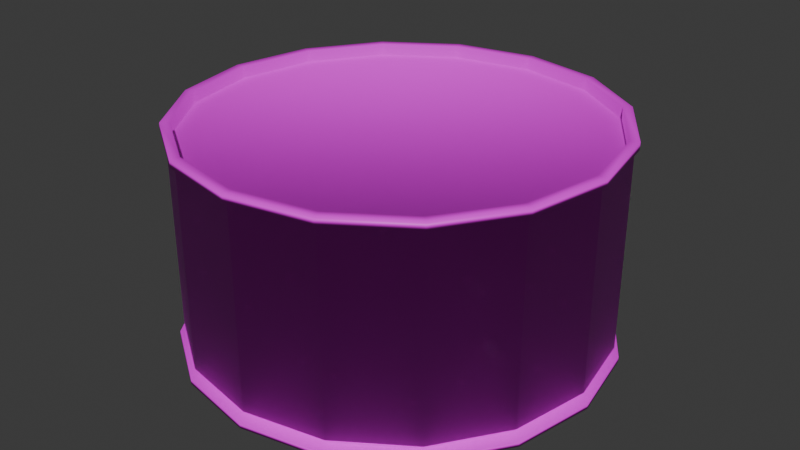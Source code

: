 # Source: cahoi.blend  (saved by Blender 4.2.66; exported with 4.5.12 LTS)
import bpy
from mathutils import Matrix  # noqa: F401  (used for matrix-valued properties, if any)

bpy.ops.wm.read_factory_settings(use_empty=True)
scene = bpy.context.scene
scene.name = 'Scene'

# ---- collections
col_collection = bpy.data.collections.new('Collection'); scene.collection.children.link(col_collection)

# ---- images (referenced by path relative to the original .blend; pixels are not part of the script)
import os
ASSET_DIR = os.environ.get("B2B_ASSET_DIR", "")  # directory of the original .blend (textures are referenced by path, not embedded)
HERE = os.path.dirname(os.path.abspath(__file__))  # packed textures are extracted next to this script under _unpacked/

def load_image(name, relpath, width, height, colorspace="sRGB"):
    """Load a texture the original file referenced (path relative to the .blend, or extracted next to this script)."""
    p = next((c for c in (os.path.join(HERE, relpath), os.path.join(ASSET_DIR, relpath)) if relpath and os.path.exists(c)), "")
    if p:
        img = bpy.data.images.load(p, check_existing=True)
        img.name = name
    else:  # same state as the original file: an image datablock whose file is absent (Cycles renders it pink)
        img = bpy.data.images.new(name, width, height)
        img.source = "FILE"
        img.filepath = "//" + (relpath or name)
    img.colorspace_settings.name = colorspace
    return img
img_cahoi_png = load_image('Cahoi.png', 'Cahoi.png', 1024, 1024, 'sRGB')

# ---- materials (node trees are filled in below, after node groups)
mat_material_001 = bpy.data.materials.new('Material.001')

# ---- material node trees
mat_material_001.use_nodes = True; mat_material_001.node_tree.nodes.clear()
_N = mat_material_001.node_tree.nodes; _L = mat_material_001.node_tree.links
n0 = _N.new('ShaderNodeBsdfPrincipled'); n0.name = 'Principled BSDF'; n0.location = (10, 300)
n1 = _N.new('ShaderNodeOutputMaterial'); n1.name = 'Material Output'; n1.location = (300, 300)
n2 = _N.new('ShaderNodeTexImage'); n2.name = 'Image Texture'; n2.location = (-280, 280)
n2.image = img_cahoi_png
_L.new(n0.outputs[0], n1.inputs[0])
_L.new(n2.outputs[0], n0.inputs[0])
n1.is_active_output = True

# ---- world
world_world = bpy.data.worlds.new('World'); scene.world = world_world
world_world.use_nodes = True; world_world.node_tree.nodes.clear()
_N = world_world.node_tree.nodes; _L = world_world.node_tree.links
n0 = _N.new('ShaderNodeOutputWorld'); n0.name = 'World Output'; n0.location = (300, 300)
n1 = _N.new('ShaderNodeBackground'); n1.name = 'Background'; n1.location = (10, 300)
n1.inputs[0].default_value = (0.05088, 0.05088, 0.05088, 1.0)
_L.new(n1.outputs[0], n0.inputs[0])
n0.is_active_output = True
world_world.color = (0.05088, 0.05088, 0.05088)
world_world.sun_shadow_jitter_overblur = 0.0

# ---- meshes
me_cylinder = bpy.data.meshes.new('Cylinder')
me_cylinder.from_pydata([(0.0, 1.0, -1.0), (0.0, 1.0, 1.0), (0.3827, 0.9239, -1.0), (0.3827, 0.9239, 1.0), (0.7071, 0.7071, -1.0), (0.7071, 0.7071, 1.0), (0.9239, 0.3827, -1.0), (0.9239, 0.3827, 1.0), (1.0, 0.0, -1.0), (1.0, 0.0, 1.0), (0.9239, -0.3827, -1.0), (0.9239, -0.3827, 1.0), (0.7071, -0.7071, -1.0), (0.7071, -0.7071, 1.0), (0.3827, -0.9239, -1.0), (0.3827, -0.9239, 1.0), (0.0, -1.0, -1.0), (0.0, -1.0, 1.0), (-0.3827, -0.9239, -1.0), (-0.3827, -0.9239, 1.0), (-0.7071, -0.7071, -1.0), (-0.7071, -0.7071, 1.0), (-0.9239, -0.3827, -1.0), (-0.9239, -0.3827, 1.0), (-1.0, 0.0, -1.0), (-1.0, 0.0, 1.0), (-0.9239, 0.3827, -1.0), (-0.9239, 0.3827, 1.0), (-0.7071, 0.7071, -1.0), (-0.7071, 0.7071, 1.0), (-0.3827, 0.9239, -1.0), (-0.3827, 0.9239, 1.0), (0.3902, 0.942, 1.0), (2.117e-10, 1.02, 1.0), (0.7209, 0.7209, 1.0), (0.942, 0.3902, 1.0), (1.02, -8.468e-11, 1.0), (0.942, -0.3902, 1.0), (0.7209, -0.7209, 1.0), (0.3902, -0.942, 1.0), (2.117e-10, -1.02, 1.0), (-0.3902, -0.942, 1.0), (-0.7209, -0.7209, 1.0), (-0.942, -0.3902, 1.0), (-1.02, -8.468e-11, 1.0), (-0.942, 0.3902, 1.0), (-0.7209, 0.7209, 1.0), (-0.3902, 0.942, 1.0), (0.3902, 0.942, 1.074), (-1.065e-10, 1.02, 1.074), (0.7209, 0.7209, 1.074), (0.942, 0.3902, 1.074), (1.02, -8.468e-11, 1.074), (0.942, -0.3902, 1.074), (0.7209, -0.7209, 1.074), (0.3902, -0.942, 1.074), (-1.065e-10, -1.02, 1.074), (-0.3902, -0.942, 1.074), (-0.7209, -0.7209, 1.074), (-0.942, -0.3902, 1.074), (-1.02, -8.468e-11, 1.074), (-0.942, 0.3902, 1.074), (-0.7209, 0.7209, 1.074), (-0.3902, 0.942, 1.074), (0.3732, 0.9011, 1.074), (3.678e-10, 0.9753, 1.074), (0.6896, 0.6896, 1.074), (0.9011, 0.3732, 1.074), (0.9753, 2.948e-10, 1.074), (0.9011, -0.3732, 1.074), (0.6896, -0.6896, 1.074), (0.3732, -0.9011, 1.074), (3.678e-10, -0.9753, 1.074), (-0.3732, -0.9011, 1.074), (-0.6896, -0.6896, 1.074), (-0.9011, -0.3732, 1.074), (-0.9753, 2.948e-10, 1.074), (-0.9011, 0.3732, 1.074), (-0.6896, 0.6896, 1.074), (-0.3732, 0.9011, 1.074), (0.3732, 0.9011, 0.9581), (3.678e-10, 0.9753, 0.9581), (0.6896, 0.6896, 0.9581), (0.9011, 0.3732, 0.9581), (0.9753, 2.948e-10, 0.9581), (0.9011, -0.3732, 0.9581), (0.6896, -0.6896, 0.9581), (0.3732, -0.9011, 0.9581), (3.678e-10, -0.9753, 0.9581), (-0.3732, -0.9011, 0.9581), (-0.6896, -0.6896, 0.9581), (-0.9011, -0.3732, 0.9581), (-0.9753, 2.948e-10, 0.9581), (-0.9011, 0.3732, 0.9581), (-0.6896, 0.6896, 0.9581), (-0.3732, 0.9011, 0.9581), (-4.635e-10, 0.9571, -1.0), (0.3663, 0.8843, -1.0), (0.6768, 0.6768, -1.0), (0.8843, 0.3663, -1.0), (0.9571, 1.854e-10, -1.0), (0.8843, -0.3663, -1.0), (0.6768, -0.6768, -1.0), (0.3663, -0.8843, -1.0), (-4.635e-10, -0.9571, -1.0), (-0.3663, -0.8843, -1.0), (-0.6768, -0.6768, -1.0), (-0.8843, -0.3663, -1.0), (-0.9571, 1.854e-10, -1.0), (-0.8843, 0.3663, -1.0), (-0.6768, 0.6768, -1.0), (-0.3663, 0.8843, -1.0), (-4.635e-10, 0.9571, -1.094), (0.3663, 0.8843, -1.094), (0.6768, 0.6768, -1.094), (0.8843, 0.3663, -1.094), (0.9571, 1.854e-10, -1.094), (0.8843, -0.3663, -1.094), (0.6768, -0.6768, -1.094), (0.3663, -0.8843, -1.094), (-4.635e-10, -0.9571, -1.094), (-0.3663, -0.8843, -1.094), (-0.6768, -0.6768, -1.094), (-0.8843, -0.3663, -1.094), (-0.9571, 1.854e-10, -1.094), (-0.8843, 0.3663, -1.094), (-0.6768, 0.6768, -1.094), (-0.3663, 0.8843, -1.094), (1.148e-09, 1.023, -1.094), (0.3916, 0.9454, -1.094), (0.7235, 0.7235, -1.094), (0.9454, 0.3916, -1.094), (1.023, 1.982e-10, -1.094), (0.9454, -0.3916, -1.094), (0.7235, -0.7235, -1.094), (0.3916, -0.9454, -1.094), (1.148e-09, -1.023, -1.094), (-0.3916, -0.9454, -1.094), (-0.7235, -0.7235, -1.094), (-0.9454, -0.3916, -1.094), (-1.023, 1.982e-10, -1.094), (-0.9454, 0.3916, -1.094), (-0.7235, 0.7235, -1.094), (-0.3916, 0.9454, -1.094), (1.033e-09, 1.023, -1.148), (0.3916, 0.9454, -1.148), (0.7235, 0.7235, -1.148), (0.9454, 0.3916, -1.148), (1.023, 1.982e-10, -1.148), (0.9454, -0.3916, -1.148), (0.7235, -0.7235, -1.148), (0.3916, -0.9454, -1.148), (1.033e-09, -1.023, -1.148), (-0.3916, -0.9454, -1.148), (-0.7235, -0.7235, -1.148), (-0.9454, -0.3916, -1.148), (-1.023, 1.982e-10, -1.148), (-0.9454, 0.3916, -1.148), (-0.7235, 0.7235, -1.148), (-0.3916, 0.9454, -1.148)], [], [(0, 1, 3, 2), (2, 3, 5, 4), (4, 5, 7, 6), (6, 7, 9, 8), (8, 9, 11, 10), (10, 11, 13, 12), (12, 13, 15, 14), (14, 15, 17, 16), (16, 17, 19, 18), (18, 19, 21, 20), (20, 21, 23, 22), (22, 23, 25, 24), (24, 25, 27, 26), (26, 27, 29, 28), (5, 3, 32, 34), (28, 29, 31, 30), (30, 31, 1, 0), (8, 10, 101, 100), (42, 41, 57, 58), (15, 13, 38, 39), (25, 23, 43, 44), (11, 9, 36, 37), (21, 19, 41, 42), (31, 29, 46, 47), (7, 5, 34, 35), (17, 15, 39, 40), (3, 1, 33, 32), (27, 25, 44, 45), (13, 11, 37, 38), (23, 21, 42, 43), (1, 31, 47, 33), (9, 7, 35, 36), (19, 17, 40, 41), (29, 27, 45, 46), (63, 62, 78, 79), (35, 34, 50, 51), (43, 42, 58, 59), (36, 35, 51, 52), (44, 43, 59, 60), (37, 36, 52, 53), (45, 44, 60, 61), (38, 37, 53, 54), (46, 45, 61, 62), (39, 38, 54, 55), (47, 46, 62, 63), (40, 39, 55, 56), (32, 33, 49, 48), (33, 47, 63, 49), (41, 40, 56, 57), (34, 32, 48, 50), (69, 68, 84, 85), (56, 55, 71, 72), (48, 49, 65, 64), (49, 63, 79, 65), (57, 56, 72, 73), (50, 48, 64, 66), (58, 57, 73, 74), (51, 50, 66, 67), (59, 58, 74, 75), (52, 51, 67, 68), (60, 59, 75, 76), (53, 52, 68, 69), (61, 60, 76, 77), (54, 53, 69, 70), (62, 61, 77, 78), (55, 54, 70, 71), (80, 81, 95, 94, 93, 92, 91, 90, 89, 88, 87, 86, 85, 84, 83, 82), (77, 76, 92, 93), (70, 69, 85, 86), (78, 77, 93, 94), (71, 70, 86, 87), (79, 78, 94, 95), (72, 71, 87, 88), (64, 65, 81, 80), (65, 79, 95, 81), (73, 72, 88, 89), (66, 64, 80, 82), (74, 73, 89, 90), (67, 66, 82, 83), (75, 74, 90, 91), (68, 67, 83, 84), (76, 75, 91, 92), (103, 104, 120, 119), (18, 20, 106, 105), (28, 30, 111, 110), (4, 6, 99, 98), (14, 16, 104, 103), (0, 2, 97, 96), (24, 26, 109, 108), (10, 12, 102, 101), (20, 22, 107, 106), (30, 0, 96, 111), (6, 8, 100, 99), (16, 18, 105, 104), (26, 28, 110, 109), (2, 4, 98, 97), (12, 14, 103, 102), (22, 24, 108, 107), (124, 125, 141, 140), (96, 97, 113, 112), (111, 96, 112, 127), (104, 105, 121, 120), (97, 98, 114, 113), (105, 106, 122, 121), (98, 99, 115, 114), (106, 107, 123, 122), (99, 100, 116, 115), (107, 108, 124, 123), (100, 101, 117, 116), (108, 109, 125, 124), (101, 102, 118, 117), (109, 110, 126, 125), (102, 103, 119, 118), (110, 111, 127, 126), (138, 139, 155, 154), (117, 118, 134, 133), (125, 126, 142, 141), (118, 119, 135, 134), (126, 127, 143, 142), (119, 120, 136, 135), (112, 113, 129, 128), (127, 112, 128, 143), (120, 121, 137, 136), (113, 114, 130, 129), (121, 122, 138, 137), (114, 115, 131, 130), (122, 123, 139, 138), (115, 116, 132, 131), (123, 124, 140, 139), (116, 117, 133, 132), (144, 145, 146, 147, 148, 149, 150, 151, 152, 153, 154, 155, 156, 157, 158, 159), (131, 132, 148, 147), (139, 140, 156, 155), (132, 133, 149, 148), (140, 141, 157, 156), (133, 134, 150, 149), (141, 142, 158, 157), (134, 135, 151, 150), (142, 143, 159, 158), (135, 136, 152, 151), (128, 129, 145, 144), (143, 128, 144, 159), (136, 137, 153, 152), (129, 130, 146, 145), (137, 138, 154, 153), (130, 131, 147, 146)])
me_cylinder.polygons.foreach_set('use_smooth', [True] * 146)
_uv = me_cylinder.uv_layers.new(name='UVMap')
_uv.uv.foreach_set('vector', [0.5176, 0.4801, 0.5131, 0.9588, 0.4061, 0.958, 0.4106, 0.4794, 0.4106, 0.4794, 0.4061, 0.958, 0.2992, 0.9572, 0.3037, 0.4786, 0.3037, 0.4786, 0.2992, 0.9572, 0.1922, 0.9565, 0.1967, 0.4778, 0.1967, 0.4778, 0.1922, 0.9565, 0.08526, 0.9557, 0.08977, 0.4771, 0.9434, 0.4746, 0.9434, 0.9643, 0.8336, 0.9643, 0.8336, 0.4746, 0.8336, 0.4746, 0.8336, 0.9643, 0.7238, 0.9643, 0.7238, 0.4746, 0.7238, 0.4746, 0.7238, 0.9643, 0.614, 0.9643, 0.614, 0.4746, 0.614, 0.4746, 0.614, 0.9643, 0.5042, 0.9643, 0.5042, 0.4746, 0.5042, 0.4746, 0.5042, 0.9643, 0.3944, 0.9643, 0.3944, 0.4746, 0.3944, 0.4746, 0.3944, 0.9643, 0.2845, 0.9643, 0.2845, 0.4746, 0.2845, 0.4746, 0.2845, 0.9643, 0.1747, 0.9643, 0.1747, 0.4746, 0.1747, 0.4746, 0.1747, 0.9643, 0.0649, 0.9643, 0.0649, 0.4746, 0.9454, 0.4832, 0.9408, 0.9618, 0.8339, 0.9611, 0.8384, 0.4824, 0.8384, 0.4824, 0.8339, 0.9611, 0.727, 0.9603, 0.7315, 0.4817, 0.6621, 0.3402, 0.6629, 0.3402, 0.6629, 0.3402, 0.6621, 0.3402, 0.7315, 0.4817, 0.727, 0.9603, 0.62, 0.9595, 0.6245, 0.4809, 0.6245, 0.4809, 0.62, 0.9595, 0.5131, 0.9588, 0.5176, 0.4801, 0.6605, 0.334, 0.6598, 0.334, 0.6598, 0.334, 0.6605, 0.334, 0.6559, 0.3402, 0.6567, 0.3402, 0.6567, 0.3402, 0.6559, 0.3402, 0.6582, 0.3402, 0.659, 0.3402, 0.659, 0.3402, 0.6582, 0.3402, 0.6543, 0.3402, 0.6551, 0.3402, 0.6551, 0.3402, 0.6543, 0.3402, 0.6598, 0.3402, 0.6605, 0.3402, 0.6605, 0.3402, 0.6598, 0.3402, 0.6559, 0.3402, 0.6567, 0.3402, 0.6567, 0.3402, 0.6559, 0.3402, 0.652, 0.3402, 0.6528, 0.3402, 0.6528, 0.3402, 0.652, 0.3402, 0.6613, 0.3402, 0.6621, 0.3402, 0.6621, 0.3402, 0.6613, 0.3402, 0.6574, 0.3402, 0.6582, 0.3402, 0.6582, 0.3402, 0.6574, 0.3402, 0.6629, 0.3402, 0.6636, 0.3402, 0.6636, 0.3402, 0.6629, 0.3402, 0.6536, 0.3402, 0.6543, 0.3402, 0.6543, 0.3402, 0.6536, 0.3402, 0.659, 0.3402, 0.6598, 0.3402, 0.6598, 0.3402, 0.659, 0.3402, 0.6551, 0.3402, 0.6559, 0.3402, 0.6559, 0.3402, 0.6551, 0.3402, 0.6512, 0.3402, 0.652, 0.3402, 0.652, 0.3402, 0.6512, 0.3402, 0.6605, 0.3402, 0.6613, 0.3402, 0.6613, 0.3402, 0.6605, 0.3402, 0.6567, 0.3402, 0.6574, 0.3402, 0.6574, 0.3402, 0.6567, 0.3402, 0.6528, 0.3402, 0.6536, 0.3402, 0.6536, 0.3402, 0.6528, 0.3402, 0.652, 0.3402, 0.6528, 0.3402, 0.6528, 0.3402, 0.652, 0.3402, 0.6613, 0.3402, 0.6621, 0.3402, 0.6621, 0.3402, 0.6613, 0.3402, 0.6551, 0.3402, 0.6559, 0.3402, 0.6559, 0.3402, 0.6551, 0.3402, 0.6605, 0.3402, 0.6613, 0.3402, 0.6613, 0.3402, 0.6605, 0.3402, 0.6543, 0.3402, 0.6551, 0.3402, 0.6551, 0.3402, 0.6543, 0.3402, 0.6598, 0.3402, 0.6605, 0.3402, 0.6605, 0.3402, 0.6598, 0.3402, 0.6536, 0.3402, 0.6543, 0.3402, 0.6543, 0.3402, 0.6536, 0.3402, 0.659, 0.3402, 0.6598, 0.3402, 0.6598, 0.3402, 0.659, 0.3402, 0.6528, 0.3402, 0.6536, 0.3402, 0.6536, 0.3402, 0.6528, 0.3402, 0.6582, 0.3402, 0.659, 0.3402, 0.659, 0.3402, 0.6582, 0.3402, 0.652, 0.3402, 0.6528, 0.3402, 0.6528, 0.3402, 0.652, 0.3402, 0.6574, 0.3402, 0.6582, 0.3402, 0.6582, 0.3402, 0.6574, 0.3402, 0.6629, 0.3402, 0.6636, 0.3402, 0.6636, 0.3402, 0.6629, 0.3402, 0.6512, 0.3402, 0.652, 0.3402, 0.652, 0.3402, 0.6512, 0.3402, 0.6567, 0.3402, 0.6574, 0.3402, 0.6574, 0.3402, 0.6567, 0.3402, 0.6621, 0.3402, 0.6629, 0.3402, 0.6629, 0.3402, 0.6621, 0.3402, 0.6598, 0.3402, 0.6605, 0.3402, 0.6605, 0.3402, 0.6598, 0.3402, 0.6574, 0.3402, 0.6582, 0.3402, 0.6582, 0.3402, 0.6574, 0.3402, 0.6629, 0.3402, 0.6636, 0.3402, 0.6636, 0.3402, 0.6629, 0.3402, 0.6512, 0.3402, 0.652, 0.3402, 0.652, 0.3402, 0.6512, 0.3402, 0.6567, 0.3402, 0.6574, 0.3402, 0.6574, 0.3402, 0.6567, 0.3402, 0.6621, 0.3402, 0.6629, 0.3402, 0.6629, 0.3402, 0.6621, 0.3402, 0.6559, 0.3402, 0.6567, 0.3402, 0.6567, 0.3402, 0.6559, 0.3402, 0.8254, 0.3306, 0.8496, 0.3306, 0.8496, 0.3306, 0.8254, 0.3306, 0.6551, 0.3402, 0.6559, 0.3402, 0.6559, 0.3402, 0.6551, 0.3402, 0.6605, 0.3402, 0.6613, 0.3402, 0.6613, 0.3402, 0.6605, 0.3402, 0.6543, 0.3402, 0.6551, 0.3402, 0.6551, 0.3402, 0.6543, 0.3402, 0.6598, 0.3402, 0.6605, 0.3402, 0.6605, 0.3402, 0.6598, 0.3402, 0.6536, 0.3402, 0.6543, 0.3402, 0.6543, 0.3402, 0.6536, 0.3402, 0.659, 0.3402, 0.6598, 0.3402, 0.6598, 0.3402, 0.659, 0.3402, 0.6528, 0.3402, 0.6536, 0.3402, 0.6536, 0.3402, 0.6528, 0.3402, 0.6582, 0.3402, 0.659, 0.3402, 0.659, 0.3402, 0.6582, 0.3402, 0.8788, 0.4422, 0.7929, 0.45, 0.7043, 0.4344, 0.631, 0.4033, 0.6066, 0.3614, 0.6218, 0.3168, 0.6446, 0.2984, 0.6892, 0.2735, 0.7168, 0.2674, 0.7706, 0.2635, 0.8318, 0.2619, 0.9089, 0.2764, 0.9584, 0.3036, 0.9891, 0.3414, 0.9906, 0.3693, 0.9593, 0.4086, 0.6536, 0.3402, 0.6543, 0.3402, 0.6543, 0.3402, 0.6536, 0.3402, 0.659, 0.3402, 0.6598, 0.3402, 0.6598, 0.3402, 0.659, 0.3402, 0.6528, 0.3402, 0.6536, 0.3402, 0.6536, 0.3402, 0.6528, 0.3402, 0.6582, 0.3402, 0.659, 0.3402, 0.659, 0.3402, 0.6582, 0.3402, 0.652, 0.3402, 0.6528, 0.3402, 0.6528, 0.3402, 0.652, 0.3402, 0.6574, 0.3402, 0.6582, 0.3402, 0.6582, 0.3402, 0.6574, 0.3402, 0.6629, 0.3402, 0.6636, 0.3402, 0.6636, 0.3402, 0.6629, 0.3402, 0.6512, 0.3402, 0.652, 0.3402, 0.652, 0.3402, 0.6512, 0.3402, 0.6567, 0.3402, 0.6574, 0.3402, 0.6574, 0.3402, 0.6567, 0.3402, 0.6621, 0.3402, 0.6629, 0.3402, 0.6629, 0.3402, 0.6621, 0.3402, 0.6559, 0.3402, 0.6567, 0.3402, 0.6567, 0.3402, 0.6559, 0.3402, 0.8213, 0.3403, 0.8373, 0.3403, 0.8373, 0.3403, 0.8213, 0.3403, 0.6551, 0.3402, 0.6559, 0.3402, 0.6559, 0.3402, 0.6551, 0.3402, 0.6605, 0.3402, 0.6613, 0.3402, 0.6613, 0.3402, 0.6605, 0.3402, 0.6543, 0.3402, 0.6551, 0.3402, 0.6551, 0.3402, 0.6543, 0.3402, 0.6582, 0.334, 0.6574, 0.334, 0.6574, 0.334, 0.6582, 0.334, 0.6567, 0.334, 0.6559, 0.334, 0.6559, 0.334, 0.6567, 0.334, 0.6528, 0.334, 0.652, 0.334, 0.652, 0.334, 0.6528, 0.334, 0.6621, 0.334, 0.6613, 0.334, 0.6613, 0.334, 0.6621, 0.334, 0.6582, 0.334, 0.6574, 0.334, 0.6574, 0.334, 0.6582, 0.334, 0.6636, 0.334, 0.6629, 0.334, 0.6629, 0.334, 0.6636, 0.334, 0.6543, 0.334, 0.6536, 0.334, 0.6536, 0.334, 0.6543, 0.334, 0.6598, 0.334, 0.659, 0.334, 0.659, 0.334, 0.6598, 0.334, 0.6559, 0.334, 0.6551, 0.334, 0.6551, 0.334, 0.6559, 0.334, 0.652, 0.334, 0.6512, 0.334, 0.6512, 0.334, 0.652, 0.334, 0.6613, 0.334, 0.6605, 0.334, 0.6605, 0.334, 0.6613, 0.334, 0.6574, 0.334, 0.6567, 0.334, 0.6567, 0.334, 0.6574, 0.334, 0.6536, 0.334, 0.6528, 0.334, 0.6528, 0.334, 0.6536, 0.334, 0.6629, 0.334, 0.6621, 0.334, 0.6621, 0.334, 0.6629, 0.334, 0.659, 0.334, 0.6582, 0.334, 0.6582, 0.334, 0.659, 0.334, 0.6551, 0.334, 0.6543, 0.334, 0.6543, 0.334, 0.6551, 0.334, 0.6543, 0.334, 0.6536, 0.334, 0.6536, 0.334, 0.6543, 0.334, 0.6636, 0.334, 0.6629, 0.334, 0.6629, 0.334, 0.6636, 0.334, 0.652, 0.334, 0.6512, 0.334, 0.6512, 0.334, 0.652, 0.334, 0.6574, 0.334, 0.6567, 0.334, 0.6567, 0.334, 0.6574, 0.334, 0.6629, 0.334, 0.6621, 0.334, 0.6621, 0.334, 0.6629, 0.334, 0.6567, 0.334, 0.6559, 0.334, 0.6559, 0.334, 0.6567, 0.334, 0.6621, 0.334, 0.6613, 0.334, 0.6613, 0.334, 0.6621, 0.334, 0.6559, 0.334, 0.6551, 0.334, 0.6551, 0.334, 0.6559, 0.334, 0.6613, 0.334, 0.6605, 0.334, 0.6605, 0.334, 0.6613, 0.334, 0.6551, 0.334, 0.6543, 0.334, 0.6543, 0.334, 0.6551, 0.334, 0.6605, 0.334, 0.6598, 0.334, 0.6598, 0.334, 0.6605, 0.334, 0.6543, 0.334, 0.6536, 0.334, 0.6536, 0.334, 0.6543, 0.334, 0.6598, 0.334, 0.659, 0.334, 0.659, 0.334, 0.6598, 0.334, 0.6536, 0.334, 0.6528, 0.334, 0.6528, 0.334, 0.6536, 0.334, 0.659, 0.334, 0.6582, 0.334, 0.6582, 0.334, 0.659, 0.334, 0.6528, 0.334, 0.652, 0.334, 0.652, 0.334, 0.6528, 0.334, 0.6559, 0.334, 0.6551, 0.334, 0.6551, 0.334, 0.6559, 0.334, 0.6598, 0.334, 0.659, 0.334, 0.659, 0.334, 0.6598, 0.334, 0.6536, 0.334, 0.6528, 0.334, 0.6528, 0.334, 0.6536, 0.334, 0.659, 0.334, 0.6582, 0.334, 0.6582, 0.334, 0.659, 0.334, 0.6528, 0.334, 0.652, 0.334, 0.652, 0.334, 0.6528, 0.334, 0.6582, 0.334, 0.6574, 0.334, 0.6574, 0.334, 0.6582, 0.334, 0.6636, 0.334, 0.6629, 0.334, 0.6629, 0.334, 0.6636, 0.334, 0.652, 0.334, 0.6512, 0.334, 0.6512, 0.334, 0.652, 0.334, 0.6574, 0.334, 0.6567, 0.334, 0.6567, 0.334, 0.6574, 0.334, 0.6629, 0.334, 0.6621, 0.334, 0.6621, 0.334, 0.6629, 0.334, 0.6567, 0.334, 0.6559, 0.334, 0.6559, 0.334, 0.6567, 0.334, 0.6621, 0.334, 0.6613, 0.334, 0.6613, 0.334, 0.6621, 0.334, 0.6559, 0.334, 0.6551, 0.334, 0.6551, 0.334, 0.6559, 0.334, 0.6613, 0.334, 0.6605, 0.334, 0.6605, 0.334, 0.6613, 0.334, 0.6551, 0.334, 0.6543, 0.334, 0.6543, 0.334, 0.6551, 0.334, 0.6605, 0.334, 0.6598, 0.334, 0.6598, 0.334, 0.6605, 0.334, 0.6605, 0.3339, 0.6617, 0.3337, 0.6626, 0.333, 0.6633, 0.332, 0.6635, 0.3309, 0.6633, 0.3298, 0.6626, 0.3288, 0.6617, 0.3282, 0.6605, 0.3279, 0.6594, 0.3282, 0.6584, 0.3288, 0.6578, 0.3298, 0.6576, 0.3309, 0.6578, 0.332, 0.6584, 0.333, 0.6594, 0.3337, 0.6613, 0.334, 0.6605, 0.334, 0.6605, 0.334, 0.6613, 0.334, 0.6551, 0.334, 0.6543, 0.334, 0.6543, 0.334, 0.6551, 0.334, 0.6605, 0.334, 0.6598, 0.334, 0.6598, 0.334, 0.6605, 0.334, 0.6543, 0.334, 0.6536, 0.334, 0.6536, 0.334, 0.6543, 0.334, 0.6598, 0.334, 0.659, 0.334, 0.659, 0.334, 0.6598, 0.334, 0.6536, 0.334, 0.6528, 0.334, 0.6528, 0.334, 0.6536, 0.334, 0.659, 0.334, 0.6582, 0.334, 0.6582, 0.334, 0.659, 0.334, 0.6528, 0.334, 0.652, 0.334, 0.652, 0.334, 0.6528, 0.334, 0.6582, 0.334, 0.6574, 0.334, 0.6574, 0.334, 0.6582, 0.334, 0.6636, 0.334, 0.6629, 0.334, 0.6629, 0.334, 0.6636, 0.334, 0.652, 0.334, 0.6512, 0.334, 0.6512, 0.334, 0.652, 0.334, 0.6574, 0.334, 0.6567, 0.334, 0.6567, 0.334, 0.6574, 0.334, 0.6629, 0.334, 0.6621, 0.334, 0.6621, 0.334, 0.6629, 0.334, 0.6567, 0.334, 0.6559, 0.334, 0.6559, 0.334, 0.6567, 0.334, 0.6621, 0.334, 0.6613, 0.334, 0.6613, 0.334, 0.6621, 0.334])
me_cylinder.materials.append(mat_material_001)
me_cylinder.update()

# ---- objects
ob_cylinder = bpy.data.objects.new('Cylinder', me_cylinder)

# ---- transforms, parenting, visibility, modifiers, constraints
ob_cylinder.location = (0.0, 0.0, 0.0)
ob_cylinder.scale = (0.8612, 0.8612, 0.4122)

# ---- collection membership
col_collection.objects.link(ob_cylinder)

# ---- scene / render settings (as saved in the file)
scene.frame_start = 1; scene.frame_end = 250; scene.frame_set(1)
scene.render.engine = 'BLENDER_EEVEE_NEXT'
bpy.context.view_layer.update()

# ---- added for rendering (the .blend has no active camera and no usable light): camera, sun
cam_auto = bpy.data.cameras.new('AutoCamera')
cam_auto.lens = 50.0
cam_auto.sensor_width = 36.0
cam_auto.clip_end = 1000.0
ob_auto_camera = bpy.data.objects.new('AutoCamera', cam_auto)
scene.collection.objects.link(ob_auto_camera)
ob_auto_camera.location = (2.45697, -2.94837, 1.95031)
ob_auto_camera.rotation_euler = (1.09748, -7.21219e-08, 0.694738)
scene.camera = ob_auto_camera
light_auto_sun = bpy.data.lights.new('AutoSun', 'SUN')
light_auto_sun.energy = 3.0
light_auto_sun.angle = 0.0523599
ob_auto_sun = bpy.data.objects.new('AutoSun', light_auto_sun)
scene.collection.objects.link(ob_auto_sun)
ob_auto_sun.rotation_euler = (0.872665, 0.174533, 0.523599)
bpy.context.view_layer.update()
